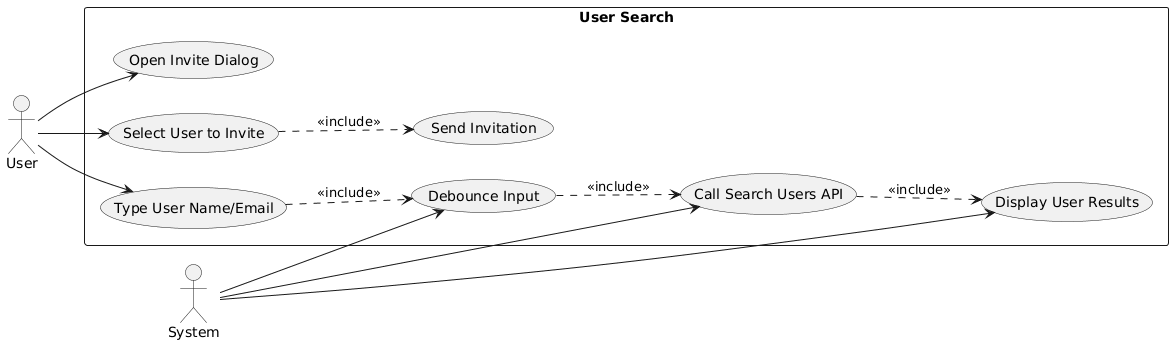

The diagram above was rendered by PlantUML. Its source (embedded in the PNG):
@startuml
left to right direction

actor "User" as user
actor "System" as system

rectangle "User Search" {
  usecase "Open Invite Dialog" as UC1
  usecase "Type User Name/Email" as UC2
  usecase "Debounce Input" as UC3
  usecase "Call Search Users API" as UC4
  usecase "Display User Results" as UC5
  usecase "Select User to Invite" as UC6
  usecase "Send Invitation" as UC7
}

user --> UC1
user --> UC2
user --> UC6
UC2 ..> UC3 : <<include>>
UC3 ..> UC4 : <<include>>
UC4 ..> UC5 : <<include>>
UC6 ..> UC7 : <<include>>
system --> UC3
system --> UC4
system --> UC5
@enduml